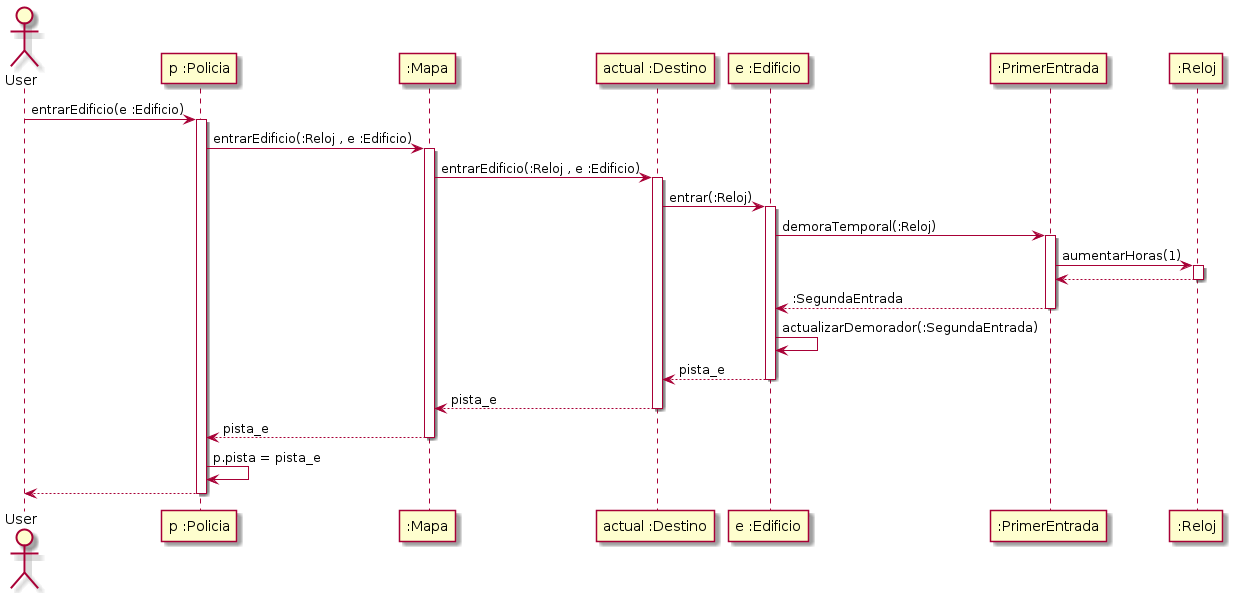

The diagram above was rendered by PlantUML. Its source (embedded in the PNG):
@startuml

Actor User

User -> "p :Policia" : entrarEdificio(e :Edificio)
Activate "p :Policia"

"p :Policia" -> ":Mapa" : entrarEdificio(:Reloj , e :Edificio)
activate ":Mapa"

":Mapa" -> "actual :Destino" : entrarEdificio(:Reloj , e :Edificio)
activate "actual :Destino"

"actual :Destino" -> "e :Edificio" : entrar(:Reloj)
activate "e :Edificio"

"e :Edificio" -> ":PrimerEntrada" : demoraTemporal(:Reloj)
activate ":PrimerEntrada"

":PrimerEntrada" -> ":Reloj" : aumentarHoras(1)
activate ":Reloj"

":Reloj" --> ":PrimerEntrada"
deactivate ":Reloj"

":PrimerEntrada" --> "e :Edificio" : :SegundaEntrada
deactivate ":PrimerEntrada"

"e :Edificio" -> "e :Edificio" : actualizarDemorador(:SegundaEntrada)

"e :Edificio" --> "actual :Destino" : pista_e
deactivate "e :Edificio"

"actual :Destino" --> ":Mapa" : pista_e
deactivate "actual :Destino"

":Mapa" --> "p :Policia" : pista_e
deactivate ":Mapa"

"p :Policia" -> "p :Policia": p.pista = pista_e

"p :Policia" --> User
deactivate "p :Policia"

@enduml